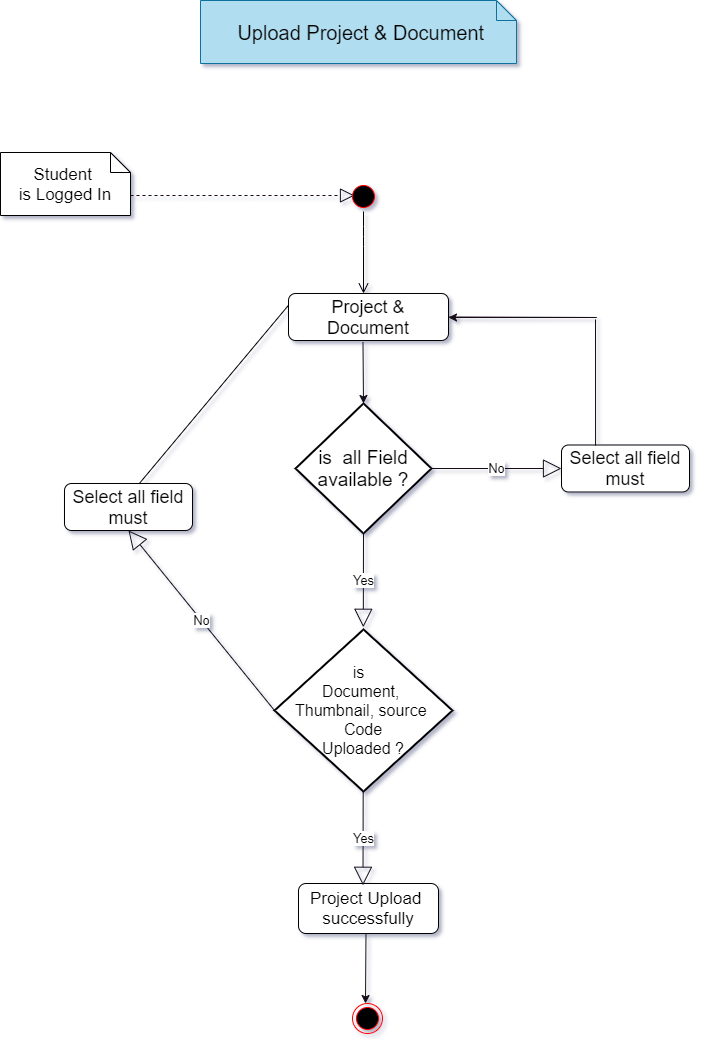

The diagram above was exported from draw.io. Its source (the exported page's mxGraphModel, read from the mxfile embedded in the PNG):
<mxGraphModel dx="1019" dy="555" grid="0" gridSize="10" guides="1" tooltips="1" connect="1" arrows="1" fold="1" page="1" pageScale="1" pageWidth="827" pageHeight="1169" background="#FFFFFF" math="0" shadow="1">
  <root>
    <mxCell id="0" />
    <mxCell id="1" parent="0" />
    <mxCell id="GL3FO_58xHhXgn8-ZR1g-19" value="&lt;font style=&quot;font-size: 20px&quot;&gt;&amp;nbsp;Upload Project &amp;amp; Document&lt;/font&gt;" style="shape=note;size=20;whiteSpace=wrap;html=1;fillColor=#b1ddf0;strokeColor=#10739e;" parent="1" vertex="1">
      <mxGeometry x="262" y="73" width="316" height="63" as="geometry" />
    </mxCell>
    <mxCell id="GL3FO_58xHhXgn8-ZR1g-20" value="&lt;font style=&quot;font-size: 17px&quot;&gt;Student&amp;nbsp;&lt;br&gt;is Logged In&lt;/font&gt;" style="shape=note;size=20;whiteSpace=wrap;html=1;" parent="1" vertex="1">
      <mxGeometry x="62" y="225" width="130" height="63" as="geometry" />
    </mxCell>
    <mxCell id="GL3FO_58xHhXgn8-ZR1g-28" value="" style="endArrow=block;dashed=1;endFill=0;endSize=12;html=1;strokeColor=#140D19;" parent="1" edge="1">
      <mxGeometry width="160" relative="1" as="geometry">
        <mxPoint x="192" y="268" as="sourcePoint" />
        <mxPoint x="416" y="268" as="targetPoint" />
      </mxGeometry>
    </mxCell>
    <mxCell id="GL3FO_58xHhXgn8-ZR1g-34" value="" style="ellipse;html=1;shape=startState;fillColor=#000000;strokeColor=#ff0000;" parent="1" vertex="1">
      <mxGeometry x="410" y="254" width="30" height="30" as="geometry" />
    </mxCell>
    <mxCell id="GL3FO_58xHhXgn8-ZR1g-35" value="" style="edgeStyle=orthogonalEdgeStyle;html=1;verticalAlign=bottom;endArrow=open;endSize=8;" parent="1" source="GL3FO_58xHhXgn8-ZR1g-34" edge="1">
      <mxGeometry relative="1" as="geometry">
        <mxPoint x="425" y="366" as="targetPoint" />
        <Array as="points">
          <mxPoint x="425" y="309" />
          <mxPoint x="425" y="309" />
        </Array>
      </mxGeometry>
    </mxCell>
    <mxCell id="GL3FO_58xHhXgn8-ZR1g-36" value="&lt;font style=&quot;font-size: 18px&quot;&gt;Project &amp;amp; Document&lt;/font&gt;" style="shape=rect;html=1;rounded=1;whiteSpace=wrap;align=center;" parent="1" vertex="1">
      <mxGeometry x="350" y="366" width="160" height="47" as="geometry" />
    </mxCell>
    <mxCell id="GL3FO_58xHhXgn8-ZR1g-39" value="" style="endArrow=classic;html=1;strokeColor=#140D19;entryX=0.5;entryY=0;entryDx=0;entryDy=0;entryPerimeter=0;" parent="1" target="GL3FO_58xHhXgn8-ZR1g-43" edge="1">
      <mxGeometry width="50" height="50" relative="1" as="geometry">
        <mxPoint x="424.5" y="415" as="sourcePoint" />
        <mxPoint x="424.5" y="499" as="targetPoint" />
      </mxGeometry>
    </mxCell>
    <mxCell id="GL3FO_58xHhXgn8-ZR1g-41" value="" style="endArrow=classic;html=1;strokeColor=#140D19;exitX=1;exitY=0.5;exitDx=0;exitDy=0;" parent="1" source="GL3FO_58xHhXgn8-ZR1g-36" edge="1">
      <mxGeometry width="50" height="50" relative="1" as="geometry">
        <mxPoint x="669" y="345" as="sourcePoint" />
        <mxPoint x="510" y="390" as="targetPoint" />
        <Array as="points">
          <mxPoint x="663" y="390" />
        </Array>
      </mxGeometry>
    </mxCell>
    <mxCell id="GL3FO_58xHhXgn8-ZR1g-43" value="&lt;font style=&quot;font-size: 19px&quot;&gt;is&amp;nbsp; all Field&lt;br&gt;available ?&lt;br&gt;&lt;/font&gt;" style="strokeWidth=2;html=1;shape=mxgraph.flowchart.decision;whiteSpace=wrap;" parent="1" vertex="1">
      <mxGeometry x="357" y="476" width="136" height="130" as="geometry" />
    </mxCell>
    <mxCell id="GL3FO_58xHhXgn8-ZR1g-45" value="No" style="endArrow=block;endSize=16;endFill=0;html=1;strokeColor=#140D19;fontSize=13;exitX=1;exitY=0.5;exitDx=0;exitDy=0;exitPerimeter=0;entryX=0;entryY=0.5;entryDx=0;entryDy=0;" parent="1" source="GL3FO_58xHhXgn8-ZR1g-43" target="GL3FO_58xHhXgn8-ZR1g-46" edge="1">
      <mxGeometry width="160" relative="1" as="geometry">
        <mxPoint x="526" y="550" as="sourcePoint" />
        <mxPoint x="611" y="550" as="targetPoint" />
      </mxGeometry>
    </mxCell>
    <mxCell id="GL3FO_58xHhXgn8-ZR1g-46" value="&lt;span style=&quot;font-size: 18px ; text-align: left ; background-color: rgb(255 , 255 , 255)&quot;&gt;Select all field must&lt;/span&gt;" style="shape=rect;html=1;rounded=1;whiteSpace=wrap;align=center;" parent="1" vertex="1">
      <mxGeometry x="623" y="517.5" width="128" height="47" as="geometry" />
    </mxCell>
    <mxCell id="GL3FO_58xHhXgn8-ZR1g-51" value="" style="endArrow=none;html=1;strokeColor=#140D19;exitX=0.266;exitY=0.011;exitDx=0;exitDy=0;exitPerimeter=0;" parent="1" source="GL3FO_58xHhXgn8-ZR1g-46" edge="1">
      <mxGeometry width="50" height="50" relative="1" as="geometry">
        <mxPoint x="657" y="469" as="sourcePoint" />
        <mxPoint x="657" y="392" as="targetPoint" />
      </mxGeometry>
    </mxCell>
    <mxCell id="GL3FO_58xHhXgn8-ZR1g-54" value="Yes" style="endArrow=block;endSize=16;endFill=0;html=1;strokeColor=#140D19;exitX=0.5;exitY=1;exitDx=0;exitDy=0;exitPerimeter=0;entryX=0.436;entryY=0.038;entryDx=0;entryDy=0;entryPerimeter=0;fontSize=13;" parent="1" source="GL3FO_58xHhXgn8-ZR1g-43" edge="1">
      <mxGeometry width="160" relative="1" as="geometry">
        <mxPoint x="428" y="655.25" as="sourcePoint" />
        <mxPoint x="424.808" y="699.7860000000001" as="targetPoint" />
      </mxGeometry>
    </mxCell>
    <mxCell id="GL3FO_58xHhXgn8-ZR1g-56" value="" style="endArrow=classic;html=1;strokeColor=#140D19;entryX=0.5;entryY=0;entryDx=0;entryDy=0;entryPerimeter=0;" parent="1" edge="1">
      <mxGeometry width="50" height="50" relative="1" as="geometry">
        <mxPoint x="427.5" y="1003" as="sourcePoint" />
        <mxPoint x="427" y="1076" as="targetPoint" />
      </mxGeometry>
    </mxCell>
    <mxCell id="GL3FO_58xHhXgn8-ZR1g-58" value="" style="ellipse;html=1;shape=endState;fillColor=#000000;strokeColor=#ff0000;" parent="1" vertex="1">
      <mxGeometry x="414" y="1076" width="30" height="30" as="geometry" />
    </mxCell>
    <mxCell id="DWejmcFLOfluIz1ldsTl-1" value="&lt;font style=&quot;font-size: 17px&quot;&gt;Project Upload&amp;nbsp;&lt;br&gt;successfully&lt;/font&gt;" style="shape=rect;html=1;rounded=1;whiteSpace=wrap;align=center;" parent="1" vertex="1">
      <mxGeometry x="360" y="956" width="140" height="50" as="geometry" />
    </mxCell>
    <mxCell id="zE3XztZlF-RJAckJHG59-1" value="&lt;font style=&quot;font-size: 16px&quot;&gt;is&amp;nbsp; &lt;br&gt;Document, &lt;br&gt;Thumbnail, source &lt;br&gt;Code&lt;/font&gt;&lt;font style=&quot;font-size: 16px&quot;&gt;&lt;font style=&quot;font-size: 16px&quot;&gt;&lt;br&gt;Uploaded ?&lt;/font&gt;&lt;br&gt;&lt;/font&gt;" style="strokeWidth=2;html=1;shape=mxgraph.flowchart.decision;whiteSpace=wrap;" parent="1" vertex="1">
      <mxGeometry x="336" y="702" width="178" height="162" as="geometry" />
    </mxCell>
    <mxCell id="zE3XztZlF-RJAckJHG59-4" value="Yes" style="endArrow=block;endSize=16;endFill=0;html=1;strokeColor=#140D19;exitX=0.5;exitY=1;exitDx=0;exitDy=0;exitPerimeter=0;entryX=0.436;entryY=0.038;entryDx=0;entryDy=0;entryPerimeter=0;fontSize=13;" parent="1" edge="1">
      <mxGeometry width="160" relative="1" as="geometry">
        <mxPoint x="424.69" y="864" as="sourcePoint" />
        <mxPoint x="424.498" y="957.7860000000001" as="targetPoint" />
      </mxGeometry>
    </mxCell>
    <mxCell id="zE3XztZlF-RJAckJHG59-7" value="No" style="endArrow=block;endSize=16;endFill=0;html=1;strokeColor=#140D19;fontSize=13;exitX=0;exitY=0.5;exitDx=0;exitDy=0;exitPerimeter=0;entryX=0.5;entryY=1;entryDx=0;entryDy=0;" parent="1" source="zE3XztZlF-RJAckJHG59-1" edge="1" target="iARkAl9DcgoXih3Oo-Dq-1">
      <mxGeometry width="160" relative="1" as="geometry">
        <mxPoint x="116" y="727" as="sourcePoint" />
        <mxPoint x="160" y="583" as="targetPoint" />
      </mxGeometry>
    </mxCell>
    <mxCell id="zE3XztZlF-RJAckJHG59-8" value="" style="endArrow=none;html=1;entryX=0;entryY=0.25;entryDx=0;entryDy=0;exitX=0.589;exitY=-0.014;exitDx=0;exitDy=0;exitPerimeter=0;" parent="1" target="GL3FO_58xHhXgn8-ZR1g-36" edge="1" source="iARkAl9DcgoXih3Oo-Dq-1">
      <mxGeometry width="50" height="50" relative="1" as="geometry">
        <mxPoint x="164" y="584" as="sourcePoint" />
        <mxPoint x="214" y="464" as="targetPoint" />
      </mxGeometry>
    </mxCell>
    <mxCell id="iARkAl9DcgoXih3Oo-Dq-1" value="&lt;span style=&quot;font-size: 18px ; text-align: left ; background-color: rgb(255 , 255 , 255)&quot;&gt;Select all field must&lt;/span&gt;" style="shape=rect;html=1;rounded=1;whiteSpace=wrap;align=center;" vertex="1" parent="1">
      <mxGeometry x="126" y="556" width="128" height="47" as="geometry" />
    </mxCell>
  </root>
</mxGraphModel>